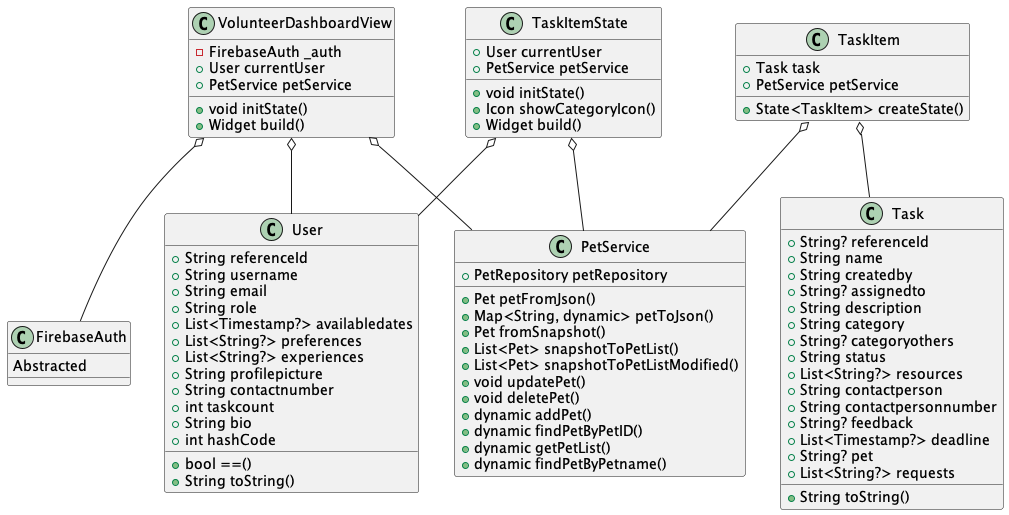

The diagram above was rendered by PlantUML. Its source (embedded in the PNG):
@startuml
class "VolunteerDashboardView" {
  -FirebaseAuth _auth
  +User currentUser
  +PetService petService
  +void initState()
  +Widget build()
}

"VolunteerDashboardView" o-- "FirebaseAuth"
"VolunteerDashboardView" o-- "User"
"VolunteerDashboardView" o-- "PetService"

class "TaskItem" {
  +Task task
  +PetService petService
  +State<TaskItem> createState()
}

"TaskItem" o-- "Task"
"TaskItem" o-- "PetService"

class "TaskItemState" {
  +User currentUser
  +PetService petService
  +void initState()
  +Icon showCategoryIcon()
  +Widget build()
}

"TaskItemState" o-- "User"
"TaskItemState" o-- "PetService"

class "FirebaseAuth" {
  Abstracted
}

class "User" {
  +String referenceId
  +String username
  +String email
  +String role
  +List<Timestamp?> availabledates
  +List<String?> preferences
  +List<String?> experiences
  +String profilepicture
  +String contactnumber
  +int taskcount
  +String bio
  +int hashCode
  +bool ==()
  +String toString()
}

class "Task" {
  +String? referenceId
  +String name
  +String createdby
  +String? assignedto
  +String description
  +String category
  +String? categoryothers
  +String status
  +List<String?> resources
  +String contactperson
  +String contactpersonnumber
  +String? feedback
  +List<Timestamp?> deadline
  +String? pet
  +List<String?> requests
  +String toString()
}

class "PetService" {
  +PetRepository petRepository
  +Pet petFromJson()
  +Map<String, dynamic> petToJson()
  +Pet fromSnapshot()
  +List<Pet> snapshotToPetList()
  +List<Pet> snapshotToPetListModified()
  +void updatePet()
  +void deletePet()
  +dynamic addPet()
  +dynamic findPetByPetID()
  +dynamic getPetList()
  +dynamic findPetByPetname()
}

@enduml